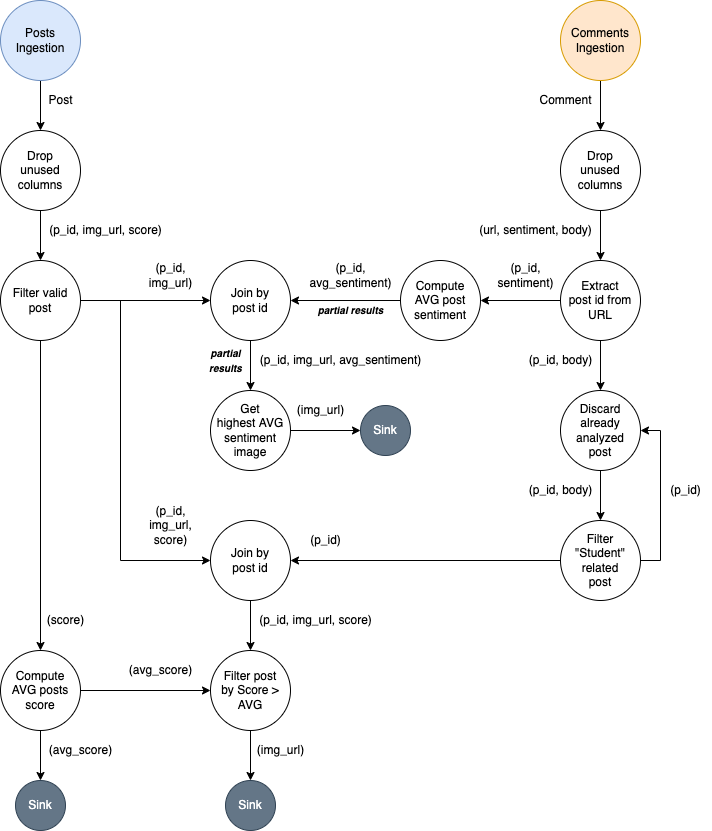

The diagram above was exported from draw.io. Its source (the exported page's mxGraphModel, read from the mxfile embedded in the PNG):
<mxGraphModel dx="1137" dy="625" grid="1" gridSize="10" guides="1" tooltips="1" connect="1" arrows="1" fold="1" page="1" pageScale="1" pageWidth="827" pageHeight="1169" math="0" shadow="0">
  <root>
    <mxCell id="0" />
    <mxCell id="1" parent="0" />
    <mxCell id="K_Vqy9ZggZsy6Cn6XvWI-4" style="edgeStyle=orthogonalEdgeStyle;rounded=0;orthogonalLoop=1;jettySize=auto;html=1;" edge="1" parent="1" source="K_Vqy9ZggZsy6Cn6XvWI-1" target="K_Vqy9ZggZsy6Cn6XvWI-2">
      <mxGeometry relative="1" as="geometry" />
    </mxCell>
    <mxCell id="K_Vqy9ZggZsy6Cn6XvWI-1" value="Posts&lt;br&gt;Ingestion" style="ellipse;whiteSpace=wrap;html=1;aspect=fixed;fillColor=#dae8fc;strokeColor=#6c8ebf;" vertex="1" parent="1">
      <mxGeometry x="40" y="40" width="80" height="80" as="geometry" />
    </mxCell>
    <mxCell id="K_Vqy9ZggZsy6Cn6XvWI-25" style="edgeStyle=orthogonalEdgeStyle;rounded=0;orthogonalLoop=1;jettySize=auto;html=1;" edge="1" parent="1" source="K_Vqy9ZggZsy6Cn6XvWI-2" target="K_Vqy9ZggZsy6Cn6XvWI-12">
      <mxGeometry relative="1" as="geometry" />
    </mxCell>
    <mxCell id="K_Vqy9ZggZsy6Cn6XvWI-2" value="Drop&lt;br&gt;unused columns" style="ellipse;whiteSpace=wrap;html=1;aspect=fixed;" vertex="1" parent="1">
      <mxGeometry x="40" y="170" width="80" height="80" as="geometry" />
    </mxCell>
    <mxCell id="K_Vqy9ZggZsy6Cn6XvWI-3" value="Post" style="text;html=1;align=center;verticalAlign=middle;resizable=0;points=[];autosize=1;strokeColor=none;fillColor=none;fontStyle=0" vertex="1" parent="1">
      <mxGeometry x="80" y="130" width="40" height="20" as="geometry" />
    </mxCell>
    <mxCell id="K_Vqy9ZggZsy6Cn6XvWI-5" style="edgeStyle=orthogonalEdgeStyle;rounded=0;orthogonalLoop=1;jettySize=auto;html=1;" edge="1" parent="1" source="K_Vqy9ZggZsy6Cn6XvWI-6" target="K_Vqy9ZggZsy6Cn6XvWI-7">
      <mxGeometry relative="1" as="geometry" />
    </mxCell>
    <mxCell id="K_Vqy9ZggZsy6Cn6XvWI-6" value="Comments Ingestion" style="ellipse;whiteSpace=wrap;html=1;aspect=fixed;fillColor=#ffe6cc;strokeColor=#d79b00;" vertex="1" parent="1">
      <mxGeometry x="600" y="40" width="80" height="80" as="geometry" />
    </mxCell>
    <mxCell id="K_Vqy9ZggZsy6Cn6XvWI-20" style="edgeStyle=orthogonalEdgeStyle;rounded=0;orthogonalLoop=1;jettySize=auto;html=1;" edge="1" parent="1" source="K_Vqy9ZggZsy6Cn6XvWI-7" target="K_Vqy9ZggZsy6Cn6XvWI-19">
      <mxGeometry relative="1" as="geometry" />
    </mxCell>
    <mxCell id="K_Vqy9ZggZsy6Cn6XvWI-7" value="Drop&lt;br&gt;unused columns" style="ellipse;whiteSpace=wrap;html=1;aspect=fixed;" vertex="1" parent="1">
      <mxGeometry x="600" y="170" width="80" height="80" as="geometry" />
    </mxCell>
    <mxCell id="K_Vqy9ZggZsy6Cn6XvWI-8" value="Comment" style="text;html=1;align=center;verticalAlign=middle;resizable=0;points=[];autosize=1;strokeColor=none;fillColor=none;" vertex="1" parent="1">
      <mxGeometry x="570" y="130" width="70" height="20" as="geometry" />
    </mxCell>
    <mxCell id="K_Vqy9ZggZsy6Cn6XvWI-16" style="edgeStyle=orthogonalEdgeStyle;rounded=0;orthogonalLoop=1;jettySize=auto;html=1;" edge="1" parent="1" source="K_Vqy9ZggZsy6Cn6XvWI-9" target="K_Vqy9ZggZsy6Cn6XvWI-15">
      <mxGeometry relative="1" as="geometry" />
    </mxCell>
    <mxCell id="K_Vqy9ZggZsy6Cn6XvWI-73" style="edgeStyle=orthogonalEdgeStyle;rounded=0;orthogonalLoop=1;jettySize=auto;html=1;fontSize=10;" edge="1" parent="1" source="K_Vqy9ZggZsy6Cn6XvWI-9" target="K_Vqy9ZggZsy6Cn6XvWI-54">
      <mxGeometry relative="1" as="geometry" />
    </mxCell>
    <mxCell id="K_Vqy9ZggZsy6Cn6XvWI-9" value="Compute&lt;br&gt;AVG posts score" style="ellipse;whiteSpace=wrap;html=1;aspect=fixed;" vertex="1" parent="1">
      <mxGeometry x="40" y="690" width="80" height="80" as="geometry" />
    </mxCell>
    <mxCell id="K_Vqy9ZggZsy6Cn6XvWI-26" style="edgeStyle=orthogonalEdgeStyle;rounded=0;orthogonalLoop=1;jettySize=auto;html=1;" edge="1" parent="1" source="K_Vqy9ZggZsy6Cn6XvWI-12" target="K_Vqy9ZggZsy6Cn6XvWI-9">
      <mxGeometry relative="1" as="geometry" />
    </mxCell>
    <mxCell id="K_Vqy9ZggZsy6Cn6XvWI-33" style="edgeStyle=orthogonalEdgeStyle;rounded=0;orthogonalLoop=1;jettySize=auto;html=1;" edge="1" parent="1" source="K_Vqy9ZggZsy6Cn6XvWI-12" target="K_Vqy9ZggZsy6Cn6XvWI-28">
      <mxGeometry relative="1" as="geometry" />
    </mxCell>
    <mxCell id="K_Vqy9ZggZsy6Cn6XvWI-67" style="edgeStyle=orthogonalEdgeStyle;rounded=0;orthogonalLoop=1;jettySize=auto;html=1;fontSize=10;" edge="1" parent="1" source="K_Vqy9ZggZsy6Cn6XvWI-12" target="K_Vqy9ZggZsy6Cn6XvWI-64">
      <mxGeometry relative="1" as="geometry">
        <Array as="points">
          <mxPoint x="160" y="340" />
          <mxPoint x="160" y="600" />
        </Array>
      </mxGeometry>
    </mxCell>
    <mxCell id="K_Vqy9ZggZsy6Cn6XvWI-12" value="Filter valid post" style="ellipse;whiteSpace=wrap;html=1;aspect=fixed;" vertex="1" parent="1">
      <mxGeometry x="40" y="300" width="80" height="80" as="geometry" />
    </mxCell>
    <mxCell id="K_Vqy9ZggZsy6Cn6XvWI-15" value="Sink" style="ellipse;whiteSpace=wrap;html=1;aspect=fixed;fillColor=#647687;fontColor=#ffffff;strokeColor=#314354;" vertex="1" parent="1">
      <mxGeometry x="55" y="820" width="50" height="50" as="geometry" />
    </mxCell>
    <mxCell id="K_Vqy9ZggZsy6Cn6XvWI-17" value="(avg_score)" style="text;html=1;align=center;verticalAlign=middle;resizable=0;points=[];autosize=1;strokeColor=none;fillColor=none;" vertex="1" parent="1">
      <mxGeometry x="160" y="700" width="80" height="20" as="geometry" />
    </mxCell>
    <mxCell id="K_Vqy9ZggZsy6Cn6XvWI-23" style="edgeStyle=orthogonalEdgeStyle;rounded=0;orthogonalLoop=1;jettySize=auto;html=1;" edge="1" parent="1" source="K_Vqy9ZggZsy6Cn6XvWI-19" target="K_Vqy9ZggZsy6Cn6XvWI-22">
      <mxGeometry relative="1" as="geometry" />
    </mxCell>
    <mxCell id="K_Vqy9ZggZsy6Cn6XvWI-50" style="edgeStyle=orthogonalEdgeStyle;rounded=0;orthogonalLoop=1;jettySize=auto;html=1;fontSize=10;" edge="1" parent="1" source="K_Vqy9ZggZsy6Cn6XvWI-19" target="K_Vqy9ZggZsy6Cn6XvWI-49">
      <mxGeometry relative="1" as="geometry" />
    </mxCell>
    <mxCell id="K_Vqy9ZggZsy6Cn6XvWI-19" value="Extract&lt;br&gt;post id from URL" style="ellipse;whiteSpace=wrap;html=1;aspect=fixed;" vertex="1" parent="1">
      <mxGeometry x="600" y="300" width="80" height="80" as="geometry" />
    </mxCell>
    <mxCell id="K_Vqy9ZggZsy6Cn6XvWI-21" value="(url, sentiment, body)" style="text;html=1;align=center;verticalAlign=middle;resizable=0;points=[];autosize=1;strokeColor=none;fillColor=none;" vertex="1" parent="1">
      <mxGeometry x="510" y="260" width="130" height="20" as="geometry" />
    </mxCell>
    <mxCell id="K_Vqy9ZggZsy6Cn6XvWI-30" style="edgeStyle=orthogonalEdgeStyle;rounded=0;orthogonalLoop=1;jettySize=auto;html=1;" edge="1" parent="1" source="K_Vqy9ZggZsy6Cn6XvWI-22" target="K_Vqy9ZggZsy6Cn6XvWI-28">
      <mxGeometry relative="1" as="geometry" />
    </mxCell>
    <mxCell id="K_Vqy9ZggZsy6Cn6XvWI-22" value="Compute&lt;br&gt;AVG post sentiment" style="ellipse;whiteSpace=wrap;html=1;aspect=fixed;" vertex="1" parent="1">
      <mxGeometry x="440" y="300" width="80" height="80" as="geometry" />
    </mxCell>
    <mxCell id="K_Vqy9ZggZsy6Cn6XvWI-24" value="(p_id,&lt;br&gt;sentiment)" style="text;html=1;align=center;verticalAlign=middle;resizable=0;points=[];autosize=1;strokeColor=none;fillColor=none;" vertex="1" parent="1">
      <mxGeometry x="530" y="300" width="70" height="30" as="geometry" />
    </mxCell>
    <mxCell id="K_Vqy9ZggZsy6Cn6XvWI-27" value="(p_id, img_url, score)" style="text;html=1;align=center;verticalAlign=middle;resizable=0;points=[];autosize=1;strokeColor=none;fillColor=none;" vertex="1" parent="1">
      <mxGeometry x="80" y="260" width="130" height="20" as="geometry" />
    </mxCell>
    <mxCell id="K_Vqy9ZggZsy6Cn6XvWI-36" style="edgeStyle=orthogonalEdgeStyle;rounded=0;orthogonalLoop=1;jettySize=auto;html=1;" edge="1" parent="1" source="K_Vqy9ZggZsy6Cn6XvWI-28" target="K_Vqy9ZggZsy6Cn6XvWI-35">
      <mxGeometry relative="1" as="geometry" />
    </mxCell>
    <mxCell id="K_Vqy9ZggZsy6Cn6XvWI-28" value="Join by&lt;br&gt;post id" style="ellipse;whiteSpace=wrap;html=1;aspect=fixed;" vertex="1" parent="1">
      <mxGeometry x="250" y="300" width="80" height="80" as="geometry" />
    </mxCell>
    <mxCell id="K_Vqy9ZggZsy6Cn6XvWI-31" value="(p_id,&lt;br&gt;avg_sentiment)" style="text;html=1;align=center;verticalAlign=middle;resizable=0;points=[];autosize=1;strokeColor=none;fillColor=none;" vertex="1" parent="1">
      <mxGeometry x="340" y="300" width="100" height="30" as="geometry" />
    </mxCell>
    <mxCell id="K_Vqy9ZggZsy6Cn6XvWI-34" value="(p_id,&lt;br&gt;img_url,&lt;br&gt;score)" style="text;html=1;align=center;verticalAlign=middle;resizable=0;points=[];autosize=1;strokeColor=none;fillColor=none;" vertex="1" parent="1">
      <mxGeometry x="180" y="540" width="60" height="50" as="geometry" />
    </mxCell>
    <mxCell id="K_Vqy9ZggZsy6Cn6XvWI-48" style="edgeStyle=orthogonalEdgeStyle;rounded=0;orthogonalLoop=1;jettySize=auto;html=1;fontSize=10;" edge="1" parent="1" source="K_Vqy9ZggZsy6Cn6XvWI-35" target="K_Vqy9ZggZsy6Cn6XvWI-45">
      <mxGeometry relative="1" as="geometry" />
    </mxCell>
    <mxCell id="K_Vqy9ZggZsy6Cn6XvWI-35" value="Get&lt;br&gt;highest AVG sentiment image" style="ellipse;whiteSpace=wrap;html=1;aspect=fixed;" vertex="1" parent="1">
      <mxGeometry x="250" y="430" width="80" height="80" as="geometry" />
    </mxCell>
    <mxCell id="K_Vqy9ZggZsy6Cn6XvWI-37" value="(p_id, img_url, avg_sentiment)" style="text;html=1;align=center;verticalAlign=middle;resizable=0;points=[];autosize=1;strokeColor=none;fillColor=none;" vertex="1" parent="1">
      <mxGeometry x="290" y="390" width="180" height="20" as="geometry" />
    </mxCell>
    <mxCell id="K_Vqy9ZggZsy6Cn6XvWI-41" value="&lt;font style=&quot;font-size: 10px;&quot;&gt;partial results&lt;/font&gt;" style="text;html=1;align=center;verticalAlign=middle;resizable=0;points=[];autosize=1;strokeColor=none;fillColor=none;fontStyle=3" vertex="1" parent="1">
      <mxGeometry x="350" y="340" width="80" height="20" as="geometry" />
    </mxCell>
    <mxCell id="K_Vqy9ZggZsy6Cn6XvWI-44" value="&lt;font style=&quot;font-size: 10px;&quot;&gt;partial&lt;br&gt;results&lt;/font&gt;" style="text;html=1;align=center;verticalAlign=middle;resizable=0;points=[];autosize=1;strokeColor=none;fillColor=none;fontStyle=3" vertex="1" parent="1">
      <mxGeometry x="240" y="380" width="50" height="40" as="geometry" />
    </mxCell>
    <mxCell id="K_Vqy9ZggZsy6Cn6XvWI-45" value="Sink" style="ellipse;whiteSpace=wrap;html=1;aspect=fixed;fillColor=#647687;fontColor=#ffffff;strokeColor=#314354;" vertex="1" parent="1">
      <mxGeometry x="400" y="445" width="50" height="50" as="geometry" />
    </mxCell>
    <mxCell id="K_Vqy9ZggZsy6Cn6XvWI-47" value="(img_url)" style="text;html=1;align=center;verticalAlign=middle;resizable=0;points=[];autosize=1;strokeColor=none;fillColor=none;" vertex="1" parent="1">
      <mxGeometry x="330" y="440" width="60" height="20" as="geometry" />
    </mxCell>
    <mxCell id="K_Vqy9ZggZsy6Cn6XvWI-52" style="edgeStyle=orthogonalEdgeStyle;rounded=0;orthogonalLoop=1;jettySize=auto;html=1;fontSize=10;" edge="1" parent="1" source="K_Vqy9ZggZsy6Cn6XvWI-49" target="K_Vqy9ZggZsy6Cn6XvWI-51">
      <mxGeometry relative="1" as="geometry" />
    </mxCell>
    <mxCell id="K_Vqy9ZggZsy6Cn6XvWI-49" value="Discard&lt;br&gt;already analyzed&lt;br&gt;post" style="ellipse;whiteSpace=wrap;html=1;aspect=fixed;" vertex="1" parent="1">
      <mxGeometry x="600" y="430" width="80" height="80" as="geometry" />
    </mxCell>
    <mxCell id="K_Vqy9ZggZsy6Cn6XvWI-53" style="edgeStyle=orthogonalEdgeStyle;rounded=0;orthogonalLoop=1;jettySize=auto;html=1;fontSize=10;" edge="1" parent="1" source="K_Vqy9ZggZsy6Cn6XvWI-51" target="K_Vqy9ZggZsy6Cn6XvWI-49">
      <mxGeometry relative="1" as="geometry">
        <Array as="points">
          <mxPoint x="700" y="600" />
          <mxPoint x="700" y="470" />
        </Array>
      </mxGeometry>
    </mxCell>
    <mxCell id="K_Vqy9ZggZsy6Cn6XvWI-65" style="edgeStyle=orthogonalEdgeStyle;rounded=0;orthogonalLoop=1;jettySize=auto;html=1;fontSize=10;" edge="1" parent="1" source="K_Vqy9ZggZsy6Cn6XvWI-51" target="K_Vqy9ZggZsy6Cn6XvWI-64">
      <mxGeometry relative="1" as="geometry" />
    </mxCell>
    <mxCell id="K_Vqy9ZggZsy6Cn6XvWI-51" value="Filter&lt;br&gt;&quot;Student&quot; related&lt;br&gt;post" style="ellipse;whiteSpace=wrap;html=1;aspect=fixed;" vertex="1" parent="1">
      <mxGeometry x="600" y="560" width="80" height="80" as="geometry" />
    </mxCell>
    <mxCell id="K_Vqy9ZggZsy6Cn6XvWI-76" style="edgeStyle=orthogonalEdgeStyle;rounded=0;orthogonalLoop=1;jettySize=auto;html=1;fontSize=10;" edge="1" parent="1" source="K_Vqy9ZggZsy6Cn6XvWI-54" target="K_Vqy9ZggZsy6Cn6XvWI-75">
      <mxGeometry relative="1" as="geometry" />
    </mxCell>
    <mxCell id="K_Vqy9ZggZsy6Cn6XvWI-54" value="Filter post&lt;br&gt;by Score &amp;gt; AVG" style="ellipse;whiteSpace=wrap;html=1;aspect=fixed;" vertex="1" parent="1">
      <mxGeometry x="250" y="690" width="80" height="80" as="geometry" />
    </mxCell>
    <mxCell id="K_Vqy9ZggZsy6Cn6XvWI-59" value="(p_id, body)" style="text;html=1;align=center;verticalAlign=middle;resizable=0;points=[];autosize=1;strokeColor=none;fillColor=none;" vertex="1" parent="1">
      <mxGeometry x="560" y="390" width="80" height="20" as="geometry" />
    </mxCell>
    <mxCell id="K_Vqy9ZggZsy6Cn6XvWI-60" value="(p_id)" style="text;html=1;align=center;verticalAlign=middle;resizable=0;points=[];autosize=1;strokeColor=none;fillColor=none;" vertex="1" parent="1">
      <mxGeometry x="700" y="520" width="50" height="20" as="geometry" />
    </mxCell>
    <mxCell id="K_Vqy9ZggZsy6Cn6XvWI-61" value="(p_id, body)" style="text;html=1;align=center;verticalAlign=middle;resizable=0;points=[];autosize=1;strokeColor=none;fillColor=none;" vertex="1" parent="1">
      <mxGeometry x="560" y="520" width="80" height="20" as="geometry" />
    </mxCell>
    <mxCell id="K_Vqy9ZggZsy6Cn6XvWI-62" value="(p_id)" style="text;html=1;align=center;verticalAlign=middle;resizable=0;points=[];autosize=1;strokeColor=none;fillColor=none;" vertex="1" parent="1">
      <mxGeometry x="340" y="570" width="50" height="20" as="geometry" />
    </mxCell>
    <mxCell id="K_Vqy9ZggZsy6Cn6XvWI-68" style="edgeStyle=orthogonalEdgeStyle;rounded=0;orthogonalLoop=1;jettySize=auto;html=1;fontSize=10;" edge="1" parent="1" source="K_Vqy9ZggZsy6Cn6XvWI-64" target="K_Vqy9ZggZsy6Cn6XvWI-54">
      <mxGeometry relative="1" as="geometry" />
    </mxCell>
    <mxCell id="K_Vqy9ZggZsy6Cn6XvWI-64" value="Join by&lt;br&gt;post id" style="ellipse;whiteSpace=wrap;html=1;aspect=fixed;" vertex="1" parent="1">
      <mxGeometry x="250" y="560" width="80" height="80" as="geometry" />
    </mxCell>
    <mxCell id="K_Vqy9ZggZsy6Cn6XvWI-71" value="(p_id,&lt;br&gt;img_url)" style="text;html=1;align=center;verticalAlign=middle;resizable=0;points=[];autosize=1;strokeColor=none;fillColor=none;" vertex="1" parent="1">
      <mxGeometry x="180" y="300" width="60" height="30" as="geometry" />
    </mxCell>
    <mxCell id="K_Vqy9ZggZsy6Cn6XvWI-72" value="(p_id, img_url, score)" style="text;html=1;align=center;verticalAlign=middle;resizable=0;points=[];autosize=1;strokeColor=none;fillColor=none;" vertex="1" parent="1">
      <mxGeometry x="290" y="650" width="130" height="20" as="geometry" />
    </mxCell>
    <mxCell id="K_Vqy9ZggZsy6Cn6XvWI-74" value="(avg_score)" style="text;html=1;align=center;verticalAlign=middle;resizable=0;points=[];autosize=1;strokeColor=none;fillColor=none;" vertex="1" parent="1">
      <mxGeometry x="80" y="780" width="80" height="20" as="geometry" />
    </mxCell>
    <mxCell id="K_Vqy9ZggZsy6Cn6XvWI-75" value="Sink" style="ellipse;whiteSpace=wrap;html=1;aspect=fixed;fillColor=#647687;fontColor=#ffffff;strokeColor=#314354;" vertex="1" parent="1">
      <mxGeometry x="265" y="820" width="50" height="50" as="geometry" />
    </mxCell>
    <mxCell id="K_Vqy9ZggZsy6Cn6XvWI-77" value="(img_url)" style="text;html=1;align=center;verticalAlign=middle;resizable=0;points=[];autosize=1;strokeColor=none;fillColor=none;" vertex="1" parent="1">
      <mxGeometry x="290" y="780" width="60" height="20" as="geometry" />
    </mxCell>
    <mxCell id="K_Vqy9ZggZsy6Cn6XvWI-78" value="(score)" style="text;html=1;align=center;verticalAlign=middle;resizable=0;points=[];autosize=1;strokeColor=none;fillColor=none;" vertex="1" parent="1">
      <mxGeometry x="80" y="650" width="50" height="20" as="geometry" />
    </mxCell>
  </root>
</mxGraphModel>